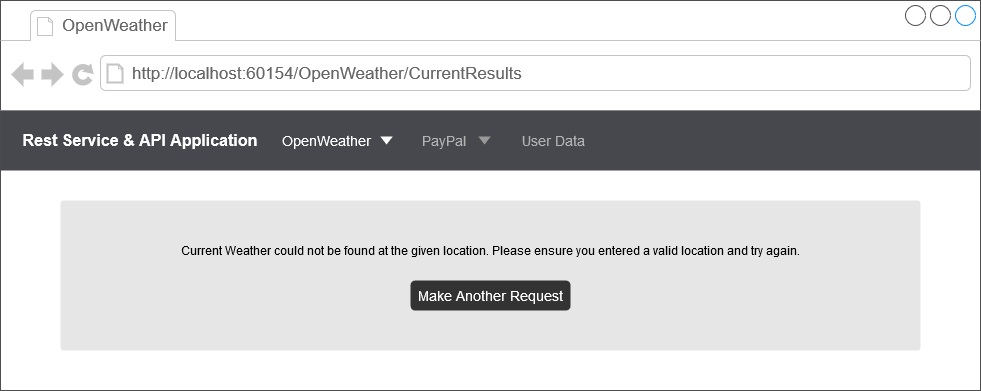

The diagram above was exported from draw.io. Its source (the exported page's mxGraphModel, read from the mxfile embedded in the PNG):
<mxGraphModel dx="861" dy="785" grid="1" gridSize="10" guides="1" tooltips="1" connect="1" arrows="1" fold="1" page="1" pageScale="1" pageWidth="850" pageHeight="1100" math="0" shadow="0">
  <root>
    <mxCell id="YM_apCDRSssD6BnSNpcf-0" />
    <mxCell id="YM_apCDRSssD6BnSNpcf-1" parent="YM_apCDRSssD6BnSNpcf-0" />
    <mxCell id="YM_apCDRSssD6BnSNpcf-2" value="" style="strokeWidth=1;shadow=0;dashed=0;align=left;html=1;shape=mxgraph.mockup.containers.browserWindow;rSize=0;strokeColor=#4D4D4D;strokeColor2=#008cff;strokeColor3=#c4c4c4;mainText=,;recursiveResize=0;fontStyle=1;fontSize=18;" vertex="1" parent="YM_apCDRSssD6BnSNpcf-1">
      <mxGeometry width="980" height="390" as="geometry" />
    </mxCell>
    <mxCell id="YM_apCDRSssD6BnSNpcf-3" value="OpenWeather" style="strokeWidth=1;shadow=0;dashed=0;align=center;html=1;shape=mxgraph.mockup.containers.anchor;fontSize=17;fontColor=#666666;align=left;" vertex="1" parent="YM_apCDRSssD6BnSNpcf-2">
      <mxGeometry x="60" y="12" width="110" height="26" as="geometry" />
    </mxCell>
    <mxCell id="YM_apCDRSssD6BnSNpcf-4" value="http://localhost:60154/OpenWeather/CurrentResults" style="strokeWidth=1;shadow=0;dashed=0;align=center;html=1;shape=mxgraph.mockup.containers.anchor;rSize=0;fontSize=17;fontColor=#666666;align=left;" vertex="1" parent="YM_apCDRSssD6BnSNpcf-2">
      <mxGeometry x="130" y="60" width="250" height="26" as="geometry" />
    </mxCell>
    <mxCell id="YM_apCDRSssD6BnSNpcf-5" value="" style="rounded=0;whiteSpace=wrap;html=1;fillColor=#47484D;strokeColor=none;gradientColor=none;" vertex="1" parent="YM_apCDRSssD6BnSNpcf-2">
      <mxGeometry y="110" width="980" height="60" as="geometry" />
    </mxCell>
    <mxCell id="YM_apCDRSssD6BnSNpcf-6" value="Rest Service &amp;amp; API Application" style="text;html=1;align=center;verticalAlign=middle;whiteSpace=wrap;rounded=0;fontSize=16;fontStyle=1;fontColor=#FFFFFF;" vertex="1" parent="YM_apCDRSssD6BnSNpcf-2">
      <mxGeometry x="20" y="130" width="240" height="20" as="geometry" />
    </mxCell>
    <mxCell id="YM_apCDRSssD6BnSNpcf-7" value="" style="rounded=1;whiteSpace=wrap;html=1;fillColor=#E6E6E6;gradientColor=none;fontSize=14;fontColor=#B3B3B3;strokeColor=none;arcSize=2;" vertex="1" parent="YM_apCDRSssD6BnSNpcf-2">
      <mxGeometry x="60" y="200" width="860" height="150" as="geometry" />
    </mxCell>
    <mxCell id="YM_apCDRSssD6BnSNpcf-9" value="User Data" style="text;html=1;align=left;verticalAlign=middle;whiteSpace=wrap;rounded=0;fontSize=14;fontStyle=0;fontColor=#B3B3B3;" vertex="1" parent="YM_apCDRSssD6BnSNpcf-2">
      <mxGeometry x="520" y="130" width="110" height="20" as="geometry" />
    </mxCell>
    <mxCell id="YM_apCDRSssD6BnSNpcf-10" value="" style="triangle;whiteSpace=wrap;html=1;fillColor=#999999;gradientColor=none;fontSize=14;fontColor=#3333FF;align=center;rotation=90;strokeColor=none;" vertex="1" parent="YM_apCDRSssD6BnSNpcf-2">
      <mxGeometry x="480" y="133.75" width="8" height="12.5" as="geometry" />
    </mxCell>
    <mxCell id="YM_apCDRSssD6BnSNpcf-11" value="PayPal" style="text;html=1;align=left;verticalAlign=middle;whiteSpace=wrap;rounded=0;fontSize=14;fontStyle=0;fontColor=#B3B3B3;" vertex="1" parent="YM_apCDRSssD6BnSNpcf-2">
      <mxGeometry x="420" y="130" width="60" height="20" as="geometry" />
    </mxCell>
    <mxCell id="YM_apCDRSssD6BnSNpcf-12" value="OpenWeather" style="text;html=1;align=left;verticalAlign=middle;whiteSpace=wrap;rounded=0;fontSize=14;fontStyle=0;fontColor=#FFFFFF;" vertex="1" parent="YM_apCDRSssD6BnSNpcf-2">
      <mxGeometry x="280" y="130" width="110" height="20" as="geometry" />
    </mxCell>
    <mxCell id="YM_apCDRSssD6BnSNpcf-13" value="" style="triangle;whiteSpace=wrap;html=1;fillColor=#FFFFFF;gradientColor=none;fontSize=14;fontColor=#FFFFFF;align=center;rotation=90;strokeColor=none;" vertex="1" parent="YM_apCDRSssD6BnSNpcf-2">
      <mxGeometry x="382" y="133.75" width="8" height="12.5" as="geometry" />
    </mxCell>
    <mxCell id="YM_apCDRSssD6BnSNpcf-17" value="Make Another Request" style="rounded=1;whiteSpace=wrap;html=1;strokeColor=none;fillColor=#333333;gradientColor=none;fontSize=14;fontColor=#FFFFFF;align=center;" vertex="1" parent="YM_apCDRSssD6BnSNpcf-2">
      <mxGeometry x="410" y="280" width="160" height="30" as="geometry" />
    </mxCell>
    <mxCell id="YM_apCDRSssD6BnSNpcf-26" value="Current Weather could not be found at the given location. Please ensure you entered a valid location and try again." style="text;html=1;strokeColor=none;fillColor=none;align=center;verticalAlign=middle;whiteSpace=wrap;rounded=0;" vertex="1" parent="YM_apCDRSssD6BnSNpcf-2">
      <mxGeometry x="170" y="240" width="640" height="20" as="geometry" />
    </mxCell>
  </root>
</mxGraphModel>